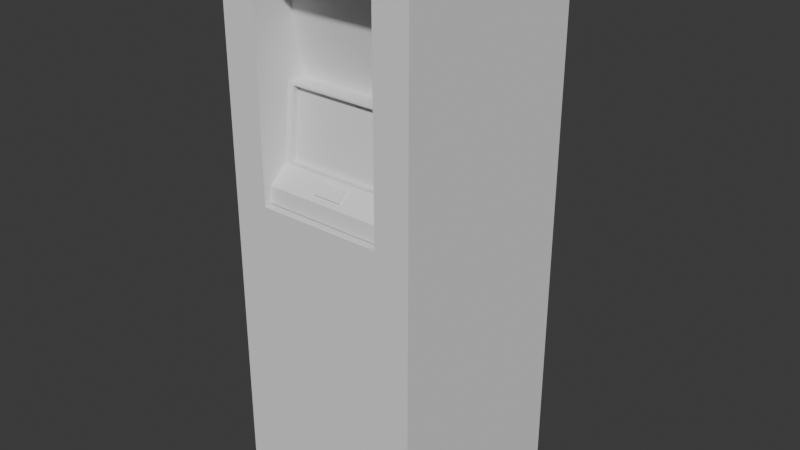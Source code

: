 # Source: ATM.blend  (saved by Blender 4.4.32; exported with 4.5.12 LTS)
import bpy
from mathutils import Matrix  # noqa: F401  (used for matrix-valued properties, if any)

bpy.ops.wm.read_factory_settings(use_empty=True)
scene = bpy.context.scene
scene.name = 'Scene'

# ---- collections
col_collection = bpy.data.collections.new('Collection'); scene.collection.children.link(col_collection)

# ---- world
world_world = bpy.data.worlds.new('World'); scene.world = world_world
world_world.use_nodes = True; world_world.node_tree.nodes.clear()
_N = world_world.node_tree.nodes; _L = world_world.node_tree.links
n0 = _N.new('ShaderNodeOutputWorld'); n0.name = 'World Output'; n0.location = (300, 300)
n1 = _N.new('ShaderNodeBackground'); n1.name = 'Background'; n1.location = (10, 300)
n1.inputs[0].default_value = (0.05088, 0.05088, 0.05088, 1.0)
_L.new(n1.outputs[0], n0.inputs[0])
n0.is_active_output = True
world_world.color = (0.05088, 0.05088, 0.05088)
world_world.sun_shadow_jitter_overblur = 0.0

# ---- meshes
me_cube_001 = bpy.data.meshes.new('Cube.001')
me_cube_001.from_pydata([(-0.6089, -1.0, 11.02), (-0.6089, -1.0, 18.98), (-1.0, 1.0, -1.0), (-1.0, 1.0, 20.08), (1.175, 1.0, -1.0), (1.175, 1.0, 20.08), (0.7839, -1.0, 11.02), (0.7839, -1.0, 18.98), (-1.0, -1.0, -1.0), (-1.0, -1.0, 20.08), (1.175, -1.0, 20.08), (1.175, -1.0, -1.0), (-0.6089, -0.7829, 11.02), (-0.6089, -0.7829, 18.98), (0.7839, -0.7829, 18.98), (0.7839, -0.7829, 11.02), (-1.0, -1.0, 9.538), (-1.0, 1.0, 9.538), (1.175, -1.0, 9.538), (1.175, 1.0, 9.538), (-0.6089, -1.0, 15.0), (0.7839, -1.0, 15.0), (-0.54, -0.675, 14.93), (0.715, -0.675, 14.93), (-0.6089, -0.4886, 15.0), (-0.6089, -0.6749, 18.98), (0.7839, -0.6749, 18.98), (0.7839, -0.4886, 15.0), (-1.0, 1.0, 4.269), (1.175, -1.0, 4.269), (1.175, 1.0, 4.269), (0.7839, -1.0, 13.01), (0.715, -0.7463, 12.35), (-1.0, -1.0, 4.269), (-0.6089, -1.0, 13.01), (-0.54, -0.7463, 12.35), (-0.6089, -0.9399, 11.09), (0.7839, -0.9399, 11.09), (0.2392, -0.8826, 11.82), (-0.06419, -0.8826, 11.82), (-0.06419, -0.7893, 12.14), (-0.6089, -0.6731, 15.0), (0.7839, -0.6731, 15.0), (0.2392, -0.7893, 12.14), (-0.54, -0.6901, 12.32), (-0.54, -0.6188, 14.9), (0.715, -0.6188, 14.9), (0.715, -0.6901, 12.32), (0.7839, -0.7482, 12.28), (-0.6089, -0.7482, 12.28), (0.7839, -0.9236, 11.68), (-0.6089, -0.9236, 11.68), (0.2392, -0.8032, 12.2), (-0.06419, -0.8032, 12.2), (0.2392, -0.8964, 11.89), (-0.06419, -0.8964, 11.89)], [], [(16, 9, 3, 17), (21, 7, 14, 42), (5, 3, 9, 10), (2, 4, 11, 8), (17, 3, 5, 19), (20, 1, 9, 16), (1, 7, 10, 9), (6, 0, 8, 11), (31, 6, 11, 29), (42, 14, 26, 27), (7, 1, 13, 14), (0, 6, 15, 12), (34, 0, 12, 49), (1, 20, 41, 13), (35, 32, 47, 44), (7, 21, 18, 10), (34, 20, 16, 33), (28, 17, 19, 30), (31, 21, 42, 48), (33, 16, 17, 28), (27, 26, 25, 24), (13, 41, 24, 25), (14, 13, 25, 26), (41, 42, 27, 24), (8, 33, 28, 2), (30, 29, 11, 4), (6, 31, 48, 15), (18, 19, 5, 10), (2, 28, 30, 4), (0, 34, 33, 8), (38, 43, 52, 54), (20, 34, 49, 41), (21, 31, 29, 18), (37, 50, 51, 36), (15, 48, 50, 37), (49, 12, 36, 51), (12, 15, 37, 36), (35, 22, 41, 49), (22, 23, 42, 41), (23, 32, 48, 42), (32, 35, 49, 48), (47, 46, 45, 44), (23, 22, 45, 46), (32, 23, 46, 47), (22, 35, 44, 45), (40, 43, 48, 49), (38, 39, 51, 50), (39, 40, 49, 51), (43, 38, 50, 48), (52, 53, 55, 54), (39, 38, 54, 55), (40, 39, 55, 53), (43, 40, 53, 52), (19, 18, 29, 30)])
_uv = me_cube_001.uv_layers.new(name='UVMap')
_uv.uv.foreach_set('vector', [0.5, 0.0, 0.625, 0.0, 0.625, 0.25, 0.5, 0.25, 0.5, 0.8975, 0.6204, 0.8975, 0.6204, 0.8975, 0.5, 0.8975, 0.75, 0.5, 0.875, 0.5, 0.875, 0.75, 0.75, 0.75, 0.125, 0.5, 0.25, 0.5, 0.25, 0.75, 0.125, 0.75, 0.5, 0.25, 0.625, 0.25, 0.625, 0.375, 0.5, 0.375, 0.5, 0.9775, 0.6204, 0.9775, 0.625, 1.0, 0.5, 1.0, 0.6204, 0.9775, 0.6204, 0.8975, 0.625, 0.875, 0.625, 1.0, 0.3796, 0.8975, 0.3796, 0.9775, 0.375, 1.0, 0.375, 0.875, 0.4398, 0.8975, 0.3796, 0.8975, 0.375, 0.875, 0.4375, 0.875, 0.5, 0.8975, 0.6204, 0.8975, 0.6204, 0.8975, 0.5, 0.8975, 0.6204, 0.8975, 0.6204, 0.9775, 0.6204, 0.9775, 0.6204, 0.8975, 0.3796, 0.9775, 0.3796, 0.8975, 0.3796, 0.8975, 0.3796, 0.9775, 0.4398, 0.9775, 0.3796, 0.9775, 0.3796, 0.9775, 0.4177, 0.9775, 0.6204, 0.9775, 0.5, 0.9775, 0.5, 0.9775, 0.6204, 0.9775, 0.4197, 0.9736, 0.4197, 0.9014, 0.4197, 0.9014, 0.4197, 0.9736, 0.6204, 0.8975, 0.5, 0.8975, 0.5, 0.875, 0.625, 0.875, 0.4398, 0.9775, 0.5, 0.9775, 0.5, 1.0, 0.4375, 1.0, 0.4375, 0.25, 0.5, 0.25, 0.5, 0.375, 0.4375, 0.375, 0.4398, 0.8975, 0.5, 0.8975, 0.5, 0.8975, 0.4177, 0.8975, 0.4375, 0.0, 0.5, 0.0, 0.5, 0.25, 0.4375, 0.25, 0.5, 0.8975, 0.6204, 0.8975, 0.6204, 0.9775, 0.5, 0.9775, 0.6204, 0.9775, 0.5, 0.9775, 0.5, 0.9775, 0.6204, 0.9775, 0.6204, 0.8975, 0.6204, 0.9775, 0.6204, 0.9775, 0.6204, 0.8975, 0.5, 0.9775, 0.5, 0.8975, 0.5, 0.8975, 0.5, 0.9775, 0.375, 0.0, 0.4375, 0.0, 0.4375, 0.25, 0.375, 0.25, 0.4375, 0.375, 0.4375, 0.875, 0.25, 0.75, 0.375, 0.375, 0.3796, 0.8975, 0.4398, 0.8975, 0.4177, 0.8975, 0.3796, 0.8975, 0.5, 0.875, 0.5, 0.375, 0.75, 0.5, 0.625, 0.875, 0.375, 0.25, 0.4375, 0.25, 0.4375, 0.375, 0.375, 0.375, 0.3796, 0.9775, 0.4398, 0.9775, 0.4375, 1.0, 0.375, 1.0, 0.4022, 0.9058, 0.4129, 0.9058, 0.4129, 0.9058, 0.4022, 0.9058, 0.5, 0.9775, 0.4398, 0.9775, 0.4177, 0.9775, 0.5, 0.9775, 0.5, 0.8975, 0.4398, 0.8975, 0.4375, 0.875, 0.5, 0.875, 0.3796, 0.8975, 0.3974, 0.8975, 0.3974, 0.9775, 0.3796, 0.9775, 0.3796, 0.8975, 0.4177, 0.8975, 0.3974, 0.8975, 0.3796, 0.8975, 0.4177, 0.9775, 0.3796, 0.9775, 0.3796, 0.9775, 0.3974, 0.9775, 0.3796, 0.9775, 0.3796, 0.8975, 0.3796, 0.8975, 0.3796, 0.9775, 0.4197, 0.9736, 0.4979, 0.9736, 0.5, 0.9775, 0.4177, 0.9775, 0.4979, 0.9736, 0.4979, 0.9014, 0.5, 0.8975, 0.5, 0.9775, 0.4979, 0.9014, 0.4197, 0.9014, 0.4177, 0.8975, 0.5, 0.8975, 0.4197, 0.9014, 0.4197, 0.9736, 0.4177, 0.9775, 0.4177, 0.8975, 0.4197, 0.9014, 0.4979, 0.9014, 0.4979, 0.9736, 0.4197, 0.9736, 0.4979, 0.9014, 0.4979, 0.9736, 0.4979, 0.9736, 0.4979, 0.9014, 0.4197, 0.9014, 0.4979, 0.9014, 0.4979, 0.9014, 0.4197, 0.9014, 0.4979, 0.9736, 0.4197, 0.9736, 0.4197, 0.9736, 0.4979, 0.9736, 0.4129, 0.9692, 0.4129, 0.9058, 0.4177, 0.8975, 0.4177, 0.9775, 0.4022, 0.9058, 0.4022, 0.9692, 0.3974, 0.9775, 0.3974, 0.8975, 0.4022, 0.9692, 0.4129, 0.9692, 0.4177, 0.9775, 0.3974, 0.9775, 0.4129, 0.9058, 0.4022, 0.9058, 0.3974, 0.8975, 0.4177, 0.8975, 0.4129, 0.9058, 0.4129, 0.9692, 0.4022, 0.9692, 0.4022, 0.9058, 0.4022, 0.9692, 0.4022, 0.9058, 0.4022, 0.9058, 0.4022, 0.9692, 0.4129, 0.9692, 0.4022, 0.9692, 0.4022, 0.9692, 0.4129, 0.9692, 0.4129, 0.9058, 0.4129, 0.9692, 0.4129, 0.9692, 0.4129, 0.9058, 0.5, 0.375, 0.5, 0.875, 0.4375, 0.875, 0.4375, 0.375])
me_cube_001.update()

# ---- objects
ob_cube = bpy.data.objects.new('Cube', me_cube_001)

# ---- transforms, parenting, visibility, modifiers, constraints
ob_cube.location = (0.0, 0.0, 1.013)
ob_cube.scale = (3.406, 4.066, 1.0)

# ---- collection membership
col_collection.objects.link(ob_cube)

# ---- scene / render settings (as saved in the file)
scene.frame_start = 1; scene.frame_end = 250; scene.frame_set(-1)
scene.render.engine = 'BLENDER_EEVEE_NEXT'
bpy.context.view_layer.update()

# ---- added for rendering (the .blend has no active camera and no usable light): camera, sun
cam_auto = bpy.data.cameras.new('AutoCamera')
cam_auto.lens = 50.0
cam_auto.sensor_width = 36.0
cam_auto.clip_end = 1000.0
ob_auto_camera = bpy.data.objects.new('AutoCamera', cam_auto)
scene.collection.objects.link(ob_auto_camera)
ob_auto_camera.location = (22.2947, -26.396, 28.1483)
ob_auto_camera.rotation_euler = (1.09748, -7.21219e-08, 0.694738)
scene.camera = ob_auto_camera
light_auto_sun = bpy.data.lights.new('AutoSun', 'SUN')
light_auto_sun.energy = 3.0
light_auto_sun.angle = 0.0523599
ob_auto_sun = bpy.data.objects.new('AutoSun', light_auto_sun)
scene.collection.objects.link(ob_auto_sun)
ob_auto_sun.rotation_euler = (0.872665, 0.174533, 0.523599)
bpy.context.view_layer.update()

